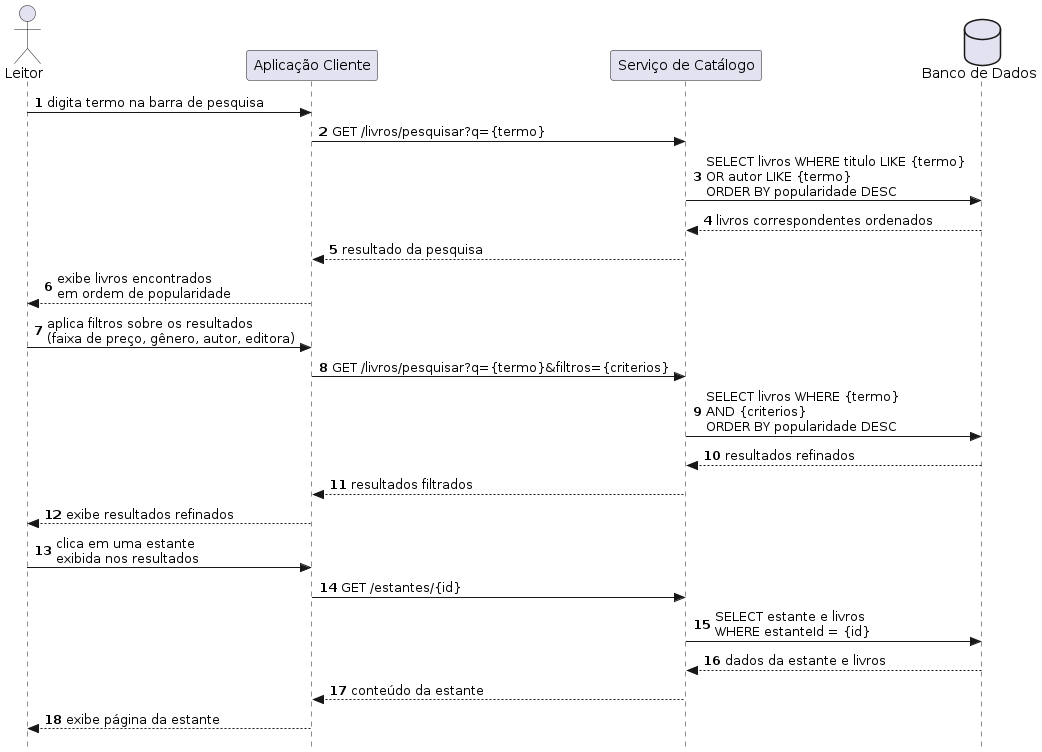

The diagram above was rendered by PlantUML. Its source (embedded in the PNG):
@startuml
autonumber
skinparam style strictuml

actor Leitor as "Leitor"
participant Client          as "Aplicação Cliente"
participant ServiceCatalogo as "Serviço de Catálogo"
database    BD              as "Banco de Dados"

Leitor -> Client : digita termo na barra de pesquisa

Client -> ServiceCatalogo : GET /livros/pesquisar?q={termo}
ServiceCatalogo -> BD : SELECT livros WHERE titulo LIKE {termo}\nOR autor LIKE {termo}\nORDER BY popularidade DESC
BD --> ServiceCatalogo : livros correspondentes ordenados
ServiceCatalogo --> Client : resultado da pesquisa

Client --> Leitor : exibe livros encontrados\nem ordem de popularidade

Leitor -> Client : aplica filtros sobre os resultados\n(faixa de preço, gênero, autor, editora)
Client -> ServiceCatalogo : GET /livros/pesquisar?q={termo}&filtros={criterios}
ServiceCatalogo -> BD : SELECT livros WHERE {termo}\nAND {criterios}\nORDER BY popularidade DESC
BD --> ServiceCatalogo : resultados refinados
ServiceCatalogo --> Client : resultados filtrados
Client --> Leitor : exibe resultados refinados

Leitor -> Client : clica em uma estante\nexibida nos resultados
Client -> ServiceCatalogo : GET /estantes/{id}
ServiceCatalogo -> BD : SELECT estante e livros\nWHERE estanteId = {id}
BD --> ServiceCatalogo : dados da estante e livros
ServiceCatalogo --> Client : conteúdo da estante
Client --> Leitor : exibe página da estante
@enduml